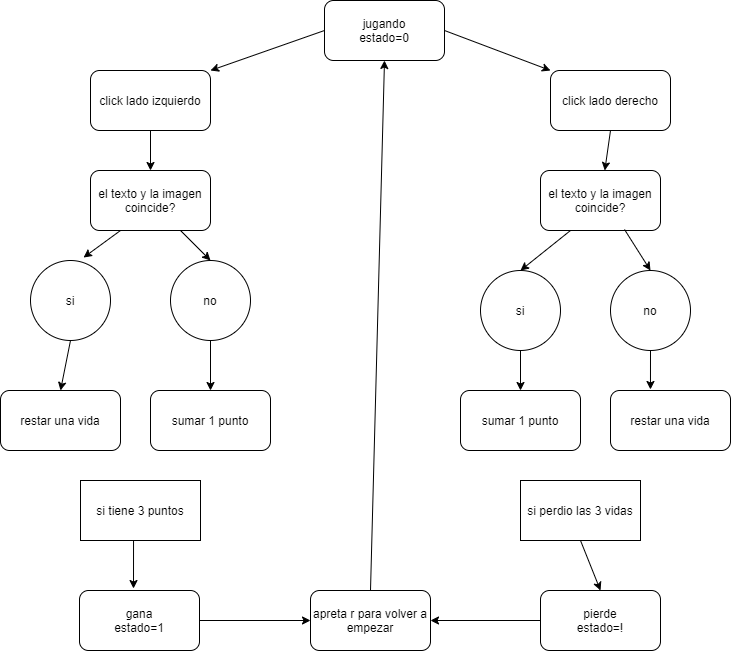

The diagram above was exported from draw.io. Its source (the exported page's mxGraphModel, read from the mxfile embedded in the PNG):
<mxGraphModel dx="868" dy="1602" grid="1" gridSize="10" guides="1" tooltips="1" connect="1" arrows="1" fold="1" page="1" pageScale="1" pageWidth="827" pageHeight="1169" math="0" shadow="0">
  <root>
    <mxCell id="0" />
    <mxCell id="1" parent="0" />
    <mxCell id="nra6r_8iQfIaPK4Ct8n1-1" value="jugando&lt;br&gt;estado=0" style="rounded=1;whiteSpace=wrap;html=1;" parent="1" vertex="1">
      <mxGeometry x="354" y="-1150" width="120" height="60" as="geometry" />
    </mxCell>
    <mxCell id="nra6r_8iQfIaPK4Ct8n1-2" value="click lado izquierdo" style="rounded=1;whiteSpace=wrap;html=1;" parent="1" vertex="1">
      <mxGeometry x="120" y="-1080" width="120" height="60" as="geometry" />
    </mxCell>
    <mxCell id="nra6r_8iQfIaPK4Ct8n1-3" value="click lado derecho" style="rounded=1;whiteSpace=wrap;html=1;" parent="1" vertex="1">
      <mxGeometry x="580" y="-1080" width="120" height="60" as="geometry" />
    </mxCell>
    <mxCell id="nra6r_8iQfIaPK4Ct8n1-4" value="" style="endArrow=classic;html=1;entryX=1;entryY=0;entryDx=0;entryDy=0;exitX=0;exitY=0.5;exitDx=0;exitDy=0;" parent="1" source="nra6r_8iQfIaPK4Ct8n1-1" target="nra6r_8iQfIaPK4Ct8n1-2" edge="1">
      <mxGeometry width="50" height="50" relative="1" as="geometry">
        <mxPoint x="390" y="-960" as="sourcePoint" />
        <mxPoint x="440" y="-1010" as="targetPoint" />
      </mxGeometry>
    </mxCell>
    <mxCell id="nra6r_8iQfIaPK4Ct8n1-5" value="" style="endArrow=classic;html=1;exitX=1;exitY=0.5;exitDx=0;exitDy=0;entryX=0;entryY=0;entryDx=0;entryDy=0;" parent="1" source="nra6r_8iQfIaPK4Ct8n1-1" target="nra6r_8iQfIaPK4Ct8n1-3" edge="1">
      <mxGeometry width="50" height="50" relative="1" as="geometry">
        <mxPoint x="390" y="-960" as="sourcePoint" />
        <mxPoint x="440" y="-1010" as="targetPoint" />
      </mxGeometry>
    </mxCell>
    <mxCell id="nra6r_8iQfIaPK4Ct8n1-6" value="el texto y la imagen coincide?" style="rounded=1;whiteSpace=wrap;html=1;" parent="1" vertex="1">
      <mxGeometry x="120" y="-980" width="120" height="60" as="geometry" />
    </mxCell>
    <mxCell id="nra6r_8iQfIaPK4Ct8n1-7" value="" style="endArrow=classic;html=1;exitX=0.5;exitY=1;exitDx=0;exitDy=0;entryX=0.5;entryY=0;entryDx=0;entryDy=0;" parent="1" source="nra6r_8iQfIaPK4Ct8n1-2" target="nra6r_8iQfIaPK4Ct8n1-6" edge="1">
      <mxGeometry width="50" height="50" relative="1" as="geometry">
        <mxPoint x="390" y="-960" as="sourcePoint" />
        <mxPoint x="440" y="-1010" as="targetPoint" />
      </mxGeometry>
    </mxCell>
    <mxCell id="nra6r_8iQfIaPK4Ct8n1-8" value="si" style="ellipse;whiteSpace=wrap;html=1;aspect=fixed;" parent="1" vertex="1">
      <mxGeometry x="60" y="-890" width="80" height="80" as="geometry" />
    </mxCell>
    <mxCell id="nra6r_8iQfIaPK4Ct8n1-9" value="no" style="ellipse;whiteSpace=wrap;html=1;aspect=fixed;" parent="1" vertex="1">
      <mxGeometry x="200" y="-890" width="80" height="80" as="geometry" />
    </mxCell>
    <mxCell id="nra6r_8iQfIaPK4Ct8n1-10" value="" style="endArrow=classic;html=1;exitX=0.25;exitY=1;exitDx=0;exitDy=0;entryX=0.663;entryY=-0.037;entryDx=0;entryDy=0;entryPerimeter=0;" parent="1" source="nra6r_8iQfIaPK4Ct8n1-6" target="nra6r_8iQfIaPK4Ct8n1-8" edge="1">
      <mxGeometry width="50" height="50" relative="1" as="geometry">
        <mxPoint x="390" y="-960" as="sourcePoint" />
        <mxPoint x="440" y="-1010" as="targetPoint" />
      </mxGeometry>
    </mxCell>
    <mxCell id="nra6r_8iQfIaPK4Ct8n1-11" value="" style="endArrow=classic;html=1;exitX=0.75;exitY=1;exitDx=0;exitDy=0;entryX=0.5;entryY=0;entryDx=0;entryDy=0;" parent="1" source="nra6r_8iQfIaPK4Ct8n1-6" target="nra6r_8iQfIaPK4Ct8n1-9" edge="1">
      <mxGeometry width="50" height="50" relative="1" as="geometry">
        <mxPoint x="390" y="-960" as="sourcePoint" />
        <mxPoint x="440" y="-1010" as="targetPoint" />
      </mxGeometry>
    </mxCell>
    <mxCell id="nra6r_8iQfIaPK4Ct8n1-12" value="restar una vida" style="rounded=1;whiteSpace=wrap;html=1;" parent="1" vertex="1">
      <mxGeometry x="30" y="-760" width="120" height="60" as="geometry" />
    </mxCell>
    <mxCell id="nra6r_8iQfIaPK4Ct8n1-13" value="sumar 1 punto" style="rounded=1;whiteSpace=wrap;html=1;" parent="1" vertex="1">
      <mxGeometry x="180" y="-760" width="120" height="60" as="geometry" />
    </mxCell>
    <mxCell id="nra6r_8iQfIaPK4Ct8n1-14" value="" style="endArrow=classic;html=1;exitX=0.5;exitY=1;exitDx=0;exitDy=0;entryX=0.5;entryY=0;entryDx=0;entryDy=0;" parent="1" source="nra6r_8iQfIaPK4Ct8n1-8" target="nra6r_8iQfIaPK4Ct8n1-12" edge="1">
      <mxGeometry width="50" height="50" relative="1" as="geometry">
        <mxPoint x="390" y="-760" as="sourcePoint" />
        <mxPoint x="440" y="-810" as="targetPoint" />
      </mxGeometry>
    </mxCell>
    <mxCell id="nra6r_8iQfIaPK4Ct8n1-15" value="" style="endArrow=classic;html=1;exitX=0.5;exitY=1;exitDx=0;exitDy=0;entryX=0.5;entryY=0;entryDx=0;entryDy=0;" parent="1" source="nra6r_8iQfIaPK4Ct8n1-9" target="nra6r_8iQfIaPK4Ct8n1-13" edge="1">
      <mxGeometry width="50" height="50" relative="1" as="geometry">
        <mxPoint x="390" y="-760" as="sourcePoint" />
        <mxPoint x="440" y="-810" as="targetPoint" />
      </mxGeometry>
    </mxCell>
    <mxCell id="nra6r_8iQfIaPK4Ct8n1-16" value="el texto y la imagen coincide?" style="rounded=1;whiteSpace=wrap;html=1;" parent="1" vertex="1">
      <mxGeometry x="570" y="-980" width="120" height="60" as="geometry" />
    </mxCell>
    <mxCell id="nra6r_8iQfIaPK4Ct8n1-17" value="si" style="ellipse;whiteSpace=wrap;html=1;aspect=fixed;" parent="1" vertex="1">
      <mxGeometry x="510" y="-880" width="80" height="80" as="geometry" />
    </mxCell>
    <mxCell id="nra6r_8iQfIaPK4Ct8n1-18" value="no" style="ellipse;whiteSpace=wrap;html=1;aspect=fixed;" parent="1" vertex="1">
      <mxGeometry x="640" y="-880" width="80" height="80" as="geometry" />
    </mxCell>
    <mxCell id="nra6r_8iQfIaPK4Ct8n1-19" value="" style="endArrow=classic;html=1;exitX=0.25;exitY=1;exitDx=0;exitDy=0;entryX=0.5;entryY=0;entryDx=0;entryDy=0;" parent="1" source="nra6r_8iQfIaPK4Ct8n1-16" target="nra6r_8iQfIaPK4Ct8n1-17" edge="1">
      <mxGeometry width="50" height="50" relative="1" as="geometry">
        <mxPoint x="390" y="-860" as="sourcePoint" />
        <mxPoint x="440" y="-910" as="targetPoint" />
      </mxGeometry>
    </mxCell>
    <mxCell id="nra6r_8iQfIaPK4Ct8n1-20" value="" style="endArrow=classic;html=1;exitX=0.7;exitY=0.983;exitDx=0;exitDy=0;exitPerimeter=0;entryX=0.5;entryY=0;entryDx=0;entryDy=0;" parent="1" source="nra6r_8iQfIaPK4Ct8n1-16" target="nra6r_8iQfIaPK4Ct8n1-18" edge="1">
      <mxGeometry width="50" height="50" relative="1" as="geometry">
        <mxPoint x="390" y="-860" as="sourcePoint" />
        <mxPoint x="440" y="-910" as="targetPoint" />
      </mxGeometry>
    </mxCell>
    <mxCell id="nra6r_8iQfIaPK4Ct8n1-21" value="sumar 1 punto" style="rounded=1;whiteSpace=wrap;html=1;" parent="1" vertex="1">
      <mxGeometry x="490" y="-760" width="120" height="60" as="geometry" />
    </mxCell>
    <mxCell id="nra6r_8iQfIaPK4Ct8n1-22" value="restar una vida" style="rounded=1;whiteSpace=wrap;html=1;" parent="1" vertex="1">
      <mxGeometry x="640" y="-760" width="120" height="60" as="geometry" />
    </mxCell>
    <mxCell id="nra6r_8iQfIaPK4Ct8n1-23" value="" style="endArrow=classic;html=1;exitX=0.5;exitY=1;exitDx=0;exitDy=0;entryX=0.5;entryY=0;entryDx=0;entryDy=0;" parent="1" source="nra6r_8iQfIaPK4Ct8n1-17" target="nra6r_8iQfIaPK4Ct8n1-21" edge="1">
      <mxGeometry width="50" height="50" relative="1" as="geometry">
        <mxPoint x="400" y="-860" as="sourcePoint" />
        <mxPoint x="450" y="-910" as="targetPoint" />
      </mxGeometry>
    </mxCell>
    <mxCell id="nra6r_8iQfIaPK4Ct8n1-24" value="" style="endArrow=classic;html=1;exitX=0.5;exitY=1;exitDx=0;exitDy=0;entryX=0.333;entryY=-0.017;entryDx=0;entryDy=0;entryPerimeter=0;" parent="1" source="nra6r_8iQfIaPK4Ct8n1-18" target="nra6r_8iQfIaPK4Ct8n1-22" edge="1">
      <mxGeometry width="50" height="50" relative="1" as="geometry">
        <mxPoint x="400" y="-860" as="sourcePoint" />
        <mxPoint x="450" y="-910" as="targetPoint" />
      </mxGeometry>
    </mxCell>
    <mxCell id="nra6r_8iQfIaPK4Ct8n1-25" value="" style="endArrow=classic;html=1;exitX=0.5;exitY=1;exitDx=0;exitDy=0;" parent="1" source="nra6r_8iQfIaPK4Ct8n1-3" target="nra6r_8iQfIaPK4Ct8n1-16" edge="1">
      <mxGeometry width="50" height="50" relative="1" as="geometry">
        <mxPoint x="400" y="-860" as="sourcePoint" />
        <mxPoint x="450" y="-910" as="targetPoint" />
      </mxGeometry>
    </mxCell>
    <mxCell id="nra6r_8iQfIaPK4Ct8n1-26" value="si tiene 3 puntos" style="rounded=0;whiteSpace=wrap;html=1;" parent="1" vertex="1">
      <mxGeometry x="110" y="-670" width="120" height="60" as="geometry" />
    </mxCell>
    <mxCell id="nra6r_8iQfIaPK4Ct8n1-27" value="gana&lt;br&gt;estado=1" style="rounded=1;whiteSpace=wrap;html=1;" parent="1" vertex="1">
      <mxGeometry x="109" y="-560" width="120" height="60" as="geometry" />
    </mxCell>
    <mxCell id="nra6r_8iQfIaPK4Ct8n1-28" value="" style="endArrow=classic;html=1;exitX=0.442;exitY=1;exitDx=0;exitDy=0;exitPerimeter=0;entryX=0.45;entryY=-0.033;entryDx=0;entryDy=0;entryPerimeter=0;" parent="1" source="nra6r_8iQfIaPK4Ct8n1-26" target="nra6r_8iQfIaPK4Ct8n1-27" edge="1">
      <mxGeometry width="50" height="50" relative="1" as="geometry">
        <mxPoint x="400" y="-560" as="sourcePoint" />
        <mxPoint x="450" y="-610" as="targetPoint" />
      </mxGeometry>
    </mxCell>
    <mxCell id="nra6r_8iQfIaPK4Ct8n1-29" value="apreta r para volver a empezar" style="rounded=1;whiteSpace=wrap;html=1;" parent="1" vertex="1">
      <mxGeometry x="340" y="-560" width="120" height="60" as="geometry" />
    </mxCell>
    <mxCell id="nra6r_8iQfIaPK4Ct8n1-30" value="" style="endArrow=classic;html=1;exitX=1;exitY=0.5;exitDx=0;exitDy=0;entryX=0;entryY=0.5;entryDx=0;entryDy=0;" parent="1" source="nra6r_8iQfIaPK4Ct8n1-27" target="nra6r_8iQfIaPK4Ct8n1-29" edge="1">
      <mxGeometry width="50" height="50" relative="1" as="geometry">
        <mxPoint x="400" y="-570" as="sourcePoint" />
        <mxPoint x="450" y="-620" as="targetPoint" />
      </mxGeometry>
    </mxCell>
    <mxCell id="nra6r_8iQfIaPK4Ct8n1-31" value="si perdio las 3 vidas" style="rounded=0;whiteSpace=wrap;html=1;" parent="1" vertex="1">
      <mxGeometry x="550" y="-670" width="120" height="60" as="geometry" />
    </mxCell>
    <mxCell id="nra6r_8iQfIaPK4Ct8n1-32" value="pierde&lt;br&gt;estado=!" style="rounded=1;whiteSpace=wrap;html=1;" parent="1" vertex="1">
      <mxGeometry x="570" y="-560" width="120" height="60" as="geometry" />
    </mxCell>
    <mxCell id="nra6r_8iQfIaPK4Ct8n1-33" value="" style="endArrow=classic;html=1;exitX=0.5;exitY=1;exitDx=0;exitDy=0;entryX=0.5;entryY=0;entryDx=0;entryDy=0;" parent="1" source="nra6r_8iQfIaPK4Ct8n1-31" target="nra6r_8iQfIaPK4Ct8n1-32" edge="1">
      <mxGeometry width="50" height="50" relative="1" as="geometry">
        <mxPoint x="400" y="-570" as="sourcePoint" />
        <mxPoint x="450" y="-620" as="targetPoint" />
      </mxGeometry>
    </mxCell>
    <mxCell id="nra6r_8iQfIaPK4Ct8n1-34" value="" style="endArrow=classic;html=1;exitX=0;exitY=0.5;exitDx=0;exitDy=0;entryX=1;entryY=0.5;entryDx=0;entryDy=0;" parent="1" source="nra6r_8iQfIaPK4Ct8n1-32" target="nra6r_8iQfIaPK4Ct8n1-29" edge="1">
      <mxGeometry width="50" height="50" relative="1" as="geometry">
        <mxPoint x="400" y="-570" as="sourcePoint" />
        <mxPoint x="450" y="-620" as="targetPoint" />
      </mxGeometry>
    </mxCell>
    <mxCell id="nra6r_8iQfIaPK4Ct8n1-35" value="" style="endArrow=classic;html=1;exitX=0.5;exitY=0;exitDx=0;exitDy=0;entryX=0.5;entryY=1;entryDx=0;entryDy=0;" parent="1" source="nra6r_8iQfIaPK4Ct8n1-29" target="nra6r_8iQfIaPK4Ct8n1-1" edge="1">
      <mxGeometry width="50" height="50" relative="1" as="geometry">
        <mxPoint x="400" y="-570" as="sourcePoint" />
        <mxPoint x="450" y="-620" as="targetPoint" />
      </mxGeometry>
    </mxCell>
  </root>
</mxGraphModel>